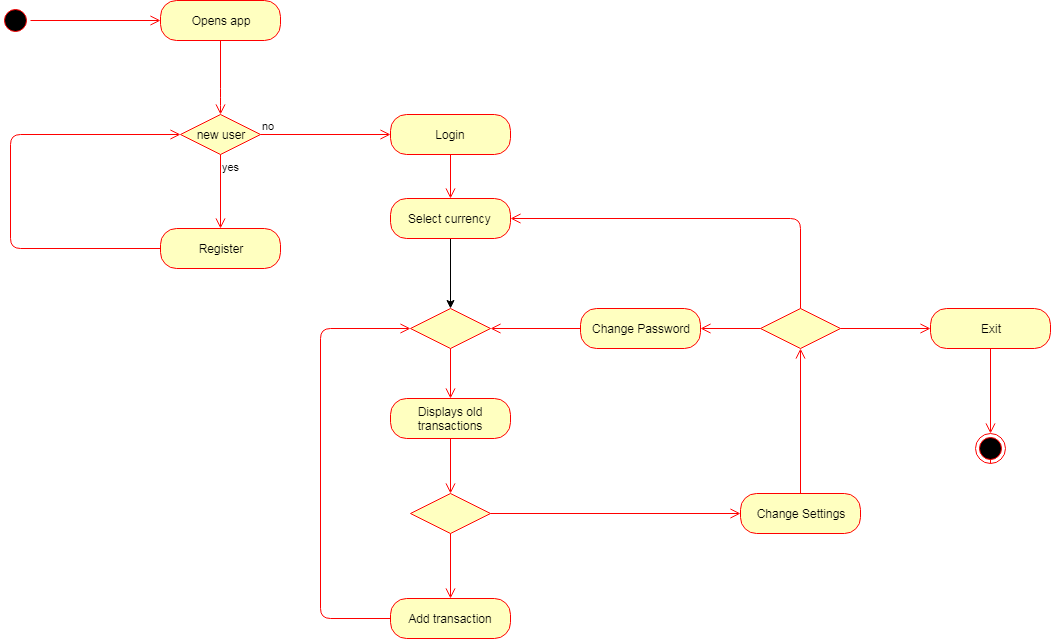

The diagram above was exported from draw.io. Its source (the exported page's mxGraphModel, read from the mxfile embedded in the PNG):
<mxGraphModel dx="1394" dy="867" grid="1" gridSize="10" guides="1" tooltips="1" connect="1" arrows="1" fold="1" page="1" pageScale="1" pageWidth="827" pageHeight="1169" math="0" shadow="0">
  <root>
    <mxCell id="0" />
    <mxCell id="1" parent="0" />
    <mxCell id="-e7l7f671v4y3b_3izOv-51" value="Opens app" style="rounded=1;whiteSpace=wrap;html=1;arcSize=40;fontColor=#000000;fillColor=#ffffc0;strokeColor=#ff0000;" vertex="1" parent="1">
      <mxGeometry x="340" y="32" width="120" height="40" as="geometry" />
    </mxCell>
    <mxCell id="-e7l7f671v4y3b_3izOv-52" value="" style="edgeStyle=orthogonalEdgeStyle;html=1;verticalAlign=bottom;endArrow=open;endSize=8;strokeColor=#ff0000;entryX=0.5;entryY=0;entryDx=0;entryDy=0;" edge="1" source="-e7l7f671v4y3b_3izOv-51" parent="1" target="-e7l7f671v4y3b_3izOv-61">
      <mxGeometry relative="1" as="geometry">
        <mxPoint x="360" y="166" as="targetPoint" />
        <Array as="points">
          <mxPoint x="400" y="130" />
          <mxPoint x="400" y="130" />
        </Array>
      </mxGeometry>
    </mxCell>
    <mxCell id="-e7l7f671v4y3b_3izOv-53" value="" style="ellipse;html=1;shape=startState;fillColor=#000000;strokeColor=#ff0000;" vertex="1" parent="1">
      <mxGeometry x="180" y="37" width="30" height="30" as="geometry" />
    </mxCell>
    <mxCell id="-e7l7f671v4y3b_3izOv-54" value="" style="edgeStyle=orthogonalEdgeStyle;html=1;verticalAlign=bottom;endArrow=open;endSize=8;strokeColor=#ff0000;entryX=0;entryY=0.5;entryDx=0;entryDy=0;" edge="1" source="-e7l7f671v4y3b_3izOv-53" parent="1" target="-e7l7f671v4y3b_3izOv-51">
      <mxGeometry relative="1" as="geometry">
        <mxPoint x="485" y="126" as="targetPoint" />
      </mxGeometry>
    </mxCell>
    <mxCell id="-e7l7f671v4y3b_3izOv-58" value="Register" style="rounded=1;whiteSpace=wrap;html=1;arcSize=40;fontColor=#000000;fillColor=#ffffc0;strokeColor=#ff0000;" vertex="1" parent="1">
      <mxGeometry x="340" y="260" width="120" height="40" as="geometry" />
    </mxCell>
    <mxCell id="-e7l7f671v4y3b_3izOv-59" value="" style="edgeStyle=orthogonalEdgeStyle;html=1;verticalAlign=bottom;endArrow=open;endSize=8;strokeColor=#ff0000;entryX=0;entryY=0.5;entryDx=0;entryDy=0;exitX=0;exitY=0.5;exitDx=0;exitDy=0;" edge="1" source="-e7l7f671v4y3b_3izOv-58" parent="1" target="-e7l7f671v4y3b_3izOv-61">
      <mxGeometry relative="1" as="geometry">
        <mxPoint x="400" y="360" as="targetPoint" />
        <Array as="points">
          <mxPoint x="190" y="280" />
          <mxPoint x="190" y="166" />
        </Array>
      </mxGeometry>
    </mxCell>
    <mxCell id="-e7l7f671v4y3b_3izOv-61" value="new user" style="rhombus;whiteSpace=wrap;html=1;fillColor=#ffffc0;strokeColor=#ff0000;" vertex="1" parent="1">
      <mxGeometry x="360" y="146" width="80" height="40" as="geometry" />
    </mxCell>
    <mxCell id="-e7l7f671v4y3b_3izOv-62" value="no" style="edgeStyle=orthogonalEdgeStyle;html=1;align=left;verticalAlign=bottom;endArrow=open;endSize=8;strokeColor=#ff0000;entryX=0;entryY=0.5;entryDx=0;entryDy=0;exitX=1;exitY=0.5;exitDx=0;exitDy=0;" edge="1" source="-e7l7f671v4y3b_3izOv-61" parent="1" target="-e7l7f671v4y3b_3izOv-64">
      <mxGeometry x="-1" relative="1" as="geometry">
        <mxPoint x="570" y="150" as="targetPoint" />
        <mxPoint x="480" y="166" as="sourcePoint" />
      </mxGeometry>
    </mxCell>
    <mxCell id="-e7l7f671v4y3b_3izOv-63" value="yes" style="edgeStyle=orthogonalEdgeStyle;html=1;align=left;verticalAlign=top;endArrow=open;endSize=8;strokeColor=#ff0000;entryX=0.5;entryY=0;entryDx=0;entryDy=0;" edge="1" source="-e7l7f671v4y3b_3izOv-61" parent="1" target="-e7l7f671v4y3b_3izOv-58">
      <mxGeometry x="-1" relative="1" as="geometry">
        <mxPoint x="370" y="270" as="targetPoint" />
      </mxGeometry>
    </mxCell>
    <mxCell id="-e7l7f671v4y3b_3izOv-64" value="&lt;span&gt;Login&lt;/span&gt;" style="rounded=1;whiteSpace=wrap;html=1;arcSize=40;fontColor=#000000;fillColor=#ffffc0;strokeColor=#ff0000;" vertex="1" parent="1">
      <mxGeometry x="570" y="146" width="120" height="40" as="geometry" />
    </mxCell>
    <mxCell id="-e7l7f671v4y3b_3izOv-65" value="" style="edgeStyle=orthogonalEdgeStyle;html=1;verticalAlign=bottom;endArrow=open;endSize=8;strokeColor=#ff0000;" edge="1" source="-e7l7f671v4y3b_3izOv-64" parent="1" target="-e7l7f671v4y3b_3izOv-66">
      <mxGeometry relative="1" as="geometry">
        <mxPoint x="630" y="280" as="targetPoint" />
      </mxGeometry>
    </mxCell>
    <mxCell id="-e7l7f671v4y3b_3izOv-87" style="edgeStyle=orthogonalEdgeStyle;rounded=0;orthogonalLoop=1;jettySize=auto;html=1;exitX=0.5;exitY=1;exitDx=0;exitDy=0;entryX=0.5;entryY=0;entryDx=0;entryDy=0;" edge="1" parent="1" source="-e7l7f671v4y3b_3izOv-66" target="-e7l7f671v4y3b_3izOv-84">
      <mxGeometry relative="1" as="geometry" />
    </mxCell>
    <mxCell id="-e7l7f671v4y3b_3izOv-66" value="&lt;span&gt;Select currency&amp;nbsp;&lt;/span&gt;" style="rounded=1;whiteSpace=wrap;html=1;arcSize=40;fontColor=#000000;fillColor=#ffffc0;strokeColor=#ff0000;" vertex="1" parent="1">
      <mxGeometry x="570" y="230" width="120" height="40" as="geometry" />
    </mxCell>
    <mxCell id="-e7l7f671v4y3b_3izOv-68" value="&lt;span&gt;Displays old transactions&lt;/span&gt;" style="rounded=1;whiteSpace=wrap;html=1;arcSize=40;fontColor=#000000;fillColor=#ffffc0;strokeColor=#ff0000;" vertex="1" parent="1">
      <mxGeometry x="570" y="430" width="120" height="40" as="geometry" />
    </mxCell>
    <mxCell id="-e7l7f671v4y3b_3izOv-69" value="" style="edgeStyle=orthogonalEdgeStyle;html=1;verticalAlign=bottom;endArrow=open;endSize=8;strokeColor=#ff0000;" edge="1" source="-e7l7f671v4y3b_3izOv-68" parent="1" target="-e7l7f671v4y3b_3izOv-74">
      <mxGeometry relative="1" as="geometry">
        <mxPoint x="630" y="545" as="targetPoint" />
      </mxGeometry>
    </mxCell>
    <mxCell id="-e7l7f671v4y3b_3izOv-72" value="Add transaction" style="rounded=1;whiteSpace=wrap;html=1;arcSize=40;fontColor=#000000;fillColor=#ffffc0;strokeColor=#ff0000;" vertex="1" parent="1">
      <mxGeometry x="570" y="630" width="120" height="40" as="geometry" />
    </mxCell>
    <mxCell id="-e7l7f671v4y3b_3izOv-74" value="" style="rhombus;whiteSpace=wrap;html=1;fillColor=#ffffc0;strokeColor=#ff0000;" vertex="1" parent="1">
      <mxGeometry x="590" y="525" width="80" height="40" as="geometry" />
    </mxCell>
    <mxCell id="-e7l7f671v4y3b_3izOv-75" value="" style="edgeStyle=orthogonalEdgeStyle;html=1;align=left;verticalAlign=bottom;endArrow=open;endSize=8;strokeColor=#ff0000;" edge="1" source="-e7l7f671v4y3b_3izOv-74" parent="1" target="-e7l7f671v4y3b_3izOv-90">
      <mxGeometry x="-1" relative="1" as="geometry">
        <mxPoint x="820" y="545" as="targetPoint" />
      </mxGeometry>
    </mxCell>
    <mxCell id="-e7l7f671v4y3b_3izOv-76" value="" style="edgeStyle=orthogonalEdgeStyle;html=1;align=left;verticalAlign=top;endArrow=open;endSize=8;strokeColor=#ff0000;" edge="1" source="-e7l7f671v4y3b_3izOv-74" parent="1" target="-e7l7f671v4y3b_3izOv-72">
      <mxGeometry x="-1" relative="1" as="geometry">
        <mxPoint x="630" y="625" as="targetPoint" />
      </mxGeometry>
    </mxCell>
    <mxCell id="-e7l7f671v4y3b_3izOv-83" value="" style="edgeStyle=orthogonalEdgeStyle;html=1;align=left;verticalAlign=top;endArrow=open;endSize=8;strokeColor=#ff0000;entryX=0;entryY=0.5;entryDx=0;entryDy=0;exitX=0;exitY=0.5;exitDx=0;exitDy=0;" edge="1" source="-e7l7f671v4y3b_3izOv-72" parent="1" target="-e7l7f671v4y3b_3izOv-84">
      <mxGeometry x="-0.6814" y="-101" relative="1" as="geometry">
        <mxPoint x="630" y="785" as="targetPoint" />
        <mxPoint x="590" y="745" as="sourcePoint" />
        <Array as="points">
          <mxPoint x="500" y="650" />
          <mxPoint x="500" y="360" />
        </Array>
        <mxPoint x="-1" y="15" as="offset" />
      </mxGeometry>
    </mxCell>
    <mxCell id="-e7l7f671v4y3b_3izOv-84" value="" style="rhombus;whiteSpace=wrap;html=1;fillColor=#ffffc0;strokeColor=#ff0000;" vertex="1" parent="1">
      <mxGeometry x="590" y="340" width="80" height="40" as="geometry" />
    </mxCell>
    <mxCell id="-e7l7f671v4y3b_3izOv-86" value="" style="edgeStyle=orthogonalEdgeStyle;html=1;align=left;verticalAlign=top;endArrow=open;endSize=8;strokeColor=#ff0000;entryX=0.5;entryY=0;entryDx=0;entryDy=0;" edge="1" source="-e7l7f671v4y3b_3izOv-84" parent="1" target="-e7l7f671v4y3b_3izOv-68">
      <mxGeometry x="-1" relative="1" as="geometry">
        <mxPoint x="600" y="400" as="targetPoint" />
      </mxGeometry>
    </mxCell>
    <mxCell id="-e7l7f671v4y3b_3izOv-90" value="Change Settings" style="rounded=1;whiteSpace=wrap;html=1;arcSize=40;fontColor=#000000;fillColor=#ffffc0;strokeColor=#ff0000;" vertex="1" parent="1">
      <mxGeometry x="920" y="525" width="120" height="40" as="geometry" />
    </mxCell>
    <mxCell id="-e7l7f671v4y3b_3izOv-91" value="" style="edgeStyle=orthogonalEdgeStyle;html=1;verticalAlign=bottom;endArrow=open;endSize=8;strokeColor=#ff0000;entryX=0.5;entryY=1;entryDx=0;entryDy=0;" edge="1" source="-e7l7f671v4y3b_3izOv-90" parent="1" target="-e7l7f671v4y3b_3izOv-96">
      <mxGeometry relative="1" as="geometry">
        <mxPoint x="820" y="625" as="targetPoint" />
      </mxGeometry>
    </mxCell>
    <mxCell id="-e7l7f671v4y3b_3izOv-93" value="" style="edgeStyle=orthogonalEdgeStyle;html=1;verticalAlign=bottom;endArrow=open;endSize=8;strokeColor=#ff0000;exitX=0.5;exitY=1;exitDx=0;exitDy=0;" edge="1" source="-e7l7f671v4y3b_3izOv-102" parent="1">
      <mxGeometry relative="1" as="geometry">
        <mxPoint x="1169.5" y="480" as="targetPoint" />
        <mxPoint x="1169.5" y="410" as="sourcePoint" />
      </mxGeometry>
    </mxCell>
    <mxCell id="-e7l7f671v4y3b_3izOv-94" value="Change Password" style="rounded=1;whiteSpace=wrap;html=1;arcSize=40;fontColor=#000000;fillColor=#ffffc0;strokeColor=#ff0000;" vertex="1" parent="1">
      <mxGeometry x="760" y="340" width="120" height="40" as="geometry" />
    </mxCell>
    <mxCell id="-e7l7f671v4y3b_3izOv-95" value="" style="edgeStyle=orthogonalEdgeStyle;html=1;verticalAlign=bottom;endArrow=open;endSize=8;strokeColor=#ff0000;entryX=1;entryY=0.5;entryDx=0;entryDy=0;" edge="1" source="-e7l7f671v4y3b_3izOv-94" parent="1" target="-e7l7f671v4y3b_3izOv-84">
      <mxGeometry relative="1" as="geometry">
        <mxPoint x="840" y="160" as="targetPoint" />
      </mxGeometry>
    </mxCell>
    <mxCell id="-e7l7f671v4y3b_3izOv-96" value="" style="rhombus;whiteSpace=wrap;html=1;fillColor=#ffffc0;strokeColor=#ff0000;" vertex="1" parent="1">
      <mxGeometry x="940" y="340" width="80" height="40" as="geometry" />
    </mxCell>
    <mxCell id="-e7l7f671v4y3b_3izOv-97" value="" style="edgeStyle=orthogonalEdgeStyle;html=1;align=left;verticalAlign=bottom;endArrow=open;endSize=8;strokeColor=#ff0000;entryX=1;entryY=0.5;entryDx=0;entryDy=0;exitX=0.5;exitY=0;exitDx=0;exitDy=0;" edge="1" source="-e7l7f671v4y3b_3izOv-96" parent="1" target="-e7l7f671v4y3b_3izOv-66">
      <mxGeometry x="-1" relative="1" as="geometry">
        <mxPoint x="1290" y="380" as="targetPoint" />
      </mxGeometry>
    </mxCell>
    <mxCell id="-e7l7f671v4y3b_3izOv-98" value="" style="edgeStyle=orthogonalEdgeStyle;html=1;align=left;verticalAlign=top;endArrow=open;endSize=8;strokeColor=#ff0000;entryX=1;entryY=0.5;entryDx=0;entryDy=0;" edge="1" source="-e7l7f671v4y3b_3izOv-96" parent="1" target="-e7l7f671v4y3b_3izOv-94">
      <mxGeometry x="-1" relative="1" as="geometry">
        <mxPoint x="1150" y="460" as="targetPoint" />
      </mxGeometry>
    </mxCell>
    <mxCell id="-e7l7f671v4y3b_3izOv-100" value="Exit" style="rounded=1;whiteSpace=wrap;html=1;arcSize=40;fontColor=#000000;fillColor=#ffffc0;strokeColor=#ff0000;" vertex="1" parent="1">
      <mxGeometry x="1110" y="340" width="120" height="40" as="geometry" />
    </mxCell>
    <mxCell id="-e7l7f671v4y3b_3izOv-101" value="" style="edgeStyle=orthogonalEdgeStyle;html=1;verticalAlign=bottom;endArrow=open;endSize=8;strokeColor=#ff0000;exitX=1;exitY=0.5;exitDx=0;exitDy=0;entryX=0;entryY=0.5;entryDx=0;entryDy=0;" edge="1" source="-e7l7f671v4y3b_3izOv-96" parent="1" target="-e7l7f671v4y3b_3izOv-100">
      <mxGeometry relative="1" as="geometry">
        <mxPoint x="1080" y="460" as="targetPoint" />
      </mxGeometry>
    </mxCell>
    <mxCell id="-e7l7f671v4y3b_3izOv-102" value="" style="ellipse;html=1;shape=endState;fillColor=#000000;strokeColor=#ff0000;" vertex="1" parent="1">
      <mxGeometry x="1155" y="465" width="30" height="30" as="geometry" />
    </mxCell>
    <mxCell id="-e7l7f671v4y3b_3izOv-103" value="" style="edgeStyle=orthogonalEdgeStyle;html=1;verticalAlign=bottom;endArrow=open;endSize=8;strokeColor=#ff0000;exitX=0.5;exitY=1;exitDx=0;exitDy=0;" edge="1" parent="1" source="-e7l7f671v4y3b_3izOv-100" target="-e7l7f671v4y3b_3izOv-102">
      <mxGeometry relative="1" as="geometry">
        <mxPoint x="1169.5" y="480" as="targetPoint" />
        <mxPoint x="1170" y="380" as="sourcePoint" />
      </mxGeometry>
    </mxCell>
  </root>
</mxGraphModel>